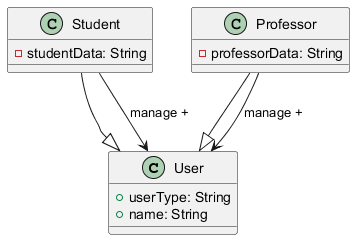

The diagram above was rendered by PlantUML. Its source (embedded in the PNG):
@startuml
class User {
    + userType: String
    + name: String
}

class Student {
    - studentData: String
}

class Professor {
    - professorData: String
}

Student --|> User
Professor --|> User

Student --> User: manage +
Professor --> User: manage +

@enduml